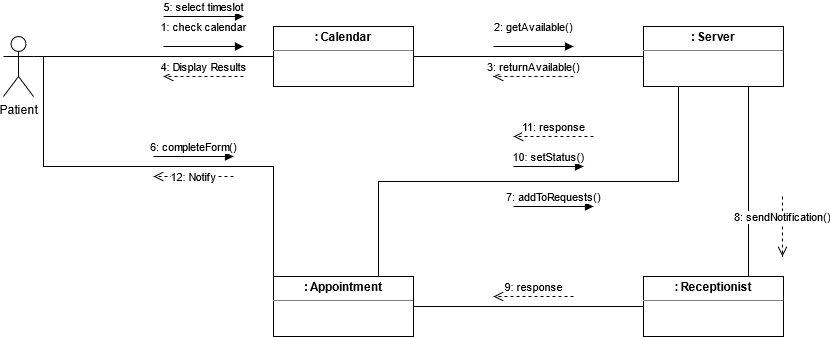

The diagram above was exported from draw.io. Its source (the exported page's mxGraphModel, read from the mxfile embedded in the PNG):
<mxGraphModel dx="2224" dy="533" grid="1" gridSize="10" guides="1" tooltips="1" connect="1" arrows="1" fold="1" page="1" pageScale="1" pageWidth="850" pageHeight="1100" math="0" shadow="0">
  <root>
    <mxCell id="0" />
    <mxCell id="1" parent="0" />
    <mxCell id="YvHhTOb_xCVvnGwB38I_-16" style="edgeStyle=orthogonalEdgeStyle;rounded=0;orthogonalLoop=1;jettySize=auto;html=1;exitX=1;exitY=0.5;exitDx=0;exitDy=0;entryX=0;entryY=0.5;entryDx=0;entryDy=0;endArrow=none;endFill=0;" parent="1" source="YvHhTOb_xCVvnGwB38I_-2" target="YvHhTOb_xCVvnGwB38I_-8" edge="1">
      <mxGeometry relative="1" as="geometry" />
    </mxCell>
    <mxCell id="YvHhTOb_xCVvnGwB38I_-2" value="&lt;p style=&quot;margin: 0px ; margin-top: 4px ; text-align: center&quot;&gt;&lt;b&gt;: Calendar&lt;br&gt;&lt;/b&gt;&lt;/p&gt;&lt;hr size=&quot;1&quot;&gt;&lt;div style=&quot;height: 2px&quot; align=&quot;center&quot;&gt;&lt;br&gt;&lt;/div&gt;" style="verticalAlign=top;align=left;overflow=fill;fontSize=12;fontFamily=Helvetica;html=1;" parent="1" vertex="1">
      <mxGeometry x="270" y="50" width="140" height="60" as="geometry" />
    </mxCell>
    <mxCell id="YvHhTOb_xCVvnGwB38I_-14" style="edgeStyle=orthogonalEdgeStyle;rounded=0;orthogonalLoop=1;jettySize=auto;html=1;exitX=1;exitY=0.3333333333333333;exitDx=0;exitDy=0;exitPerimeter=0;entryX=0;entryY=0.5;entryDx=0;entryDy=0;endArrow=none;endFill=0;" parent="1" source="YvHhTOb_xCVvnGwB38I_-3" target="YvHhTOb_xCVvnGwB38I_-2" edge="1">
      <mxGeometry relative="1" as="geometry">
        <mxPoint x="55" y="80" as="sourcePoint" />
        <Array as="points">
          <mxPoint x="30" y="80" />
        </Array>
      </mxGeometry>
    </mxCell>
    <mxCell id="YvHhTOb_xCVvnGwB38I_-3" value="Patient" style="shape=umlActor;verticalLabelPosition=bottom;verticalAlign=top;html=1;" parent="1" vertex="1">
      <mxGeometry y="60" width="30" height="60" as="geometry" />
    </mxCell>
    <mxCell id="YvHhTOb_xCVvnGwB38I_-27" style="edgeStyle=orthogonalEdgeStyle;rounded=0;orthogonalLoop=1;jettySize=auto;html=1;exitX=0.75;exitY=1;exitDx=0;exitDy=0;entryX=0.75;entryY=0;entryDx=0;entryDy=0;endArrow=none;endFill=0;" parent="1" source="YvHhTOb_xCVvnGwB38I_-8" target="YvHhTOb_xCVvnGwB38I_-20" edge="1">
      <mxGeometry relative="1" as="geometry">
        <Array as="points">
          <mxPoint x="745" y="270" />
          <mxPoint x="745" y="270" />
        </Array>
      </mxGeometry>
    </mxCell>
    <mxCell id="YvHhTOb_xCVvnGwB38I_-8" value="&lt;p style=&quot;margin: 0px ; margin-top: 4px ; text-align: center&quot;&gt;&lt;b&gt;: Server&lt;br&gt;&lt;/b&gt;&lt;/p&gt;&lt;hr size=&quot;1&quot;&gt;&lt;div style=&quot;height: 2px&quot; align=&quot;center&quot;&gt;&lt;br&gt;&lt;/div&gt;" style="verticalAlign=top;align=left;overflow=fill;fontSize=12;fontFamily=Helvetica;html=1;" parent="1" vertex="1">
      <mxGeometry x="640" y="50" width="140" height="60" as="geometry" />
    </mxCell>
    <mxCell id="YvHhTOb_xCVvnGwB38I_-15" value="2: getAvailable() " style="html=1;verticalAlign=bottom;endArrow=block;" parent="1" edge="1">
      <mxGeometry y="10" width="80" relative="1" as="geometry">
        <mxPoint x="490" y="70" as="sourcePoint" />
        <mxPoint x="570" y="70" as="targetPoint" />
        <mxPoint as="offset" />
      </mxGeometry>
    </mxCell>
    <mxCell id="YvHhTOb_xCVvnGwB38I_-35" style="edgeStyle=orthogonalEdgeStyle;rounded=0;orthogonalLoop=1;jettySize=auto;html=1;exitX=0.75;exitY=0;exitDx=0;exitDy=0;entryX=0.25;entryY=1;entryDx=0;entryDy=0;endArrow=none;endFill=0;" parent="1" source="YvHhTOb_xCVvnGwB38I_-19" target="YvHhTOb_xCVvnGwB38I_-8" edge="1">
      <mxGeometry relative="1" as="geometry" />
    </mxCell>
    <mxCell id="3Lrxs9XbvojYMjzYvqn9-1" style="edgeStyle=orthogonalEdgeStyle;rounded=0;orthogonalLoop=1;jettySize=auto;html=1;exitX=0;exitY=0;exitDx=0;exitDy=0;endArrow=none;endFill=0;" parent="1" source="YvHhTOb_xCVvnGwB38I_-19" edge="1">
      <mxGeometry relative="1" as="geometry">
        <mxPoint x="40" y="80" as="targetPoint" />
      </mxGeometry>
    </mxCell>
    <mxCell id="YvHhTOb_xCVvnGwB38I_-19" value="&lt;p style=&quot;margin: 0px ; margin-top: 4px ; text-align: center&quot;&gt;&lt;b&gt;: Appointment&lt;/b&gt;&lt;br&gt;&lt;/p&gt;&lt;hr size=&quot;1&quot;&gt;&lt;div style=&quot;height: 2px&quot;&gt;&lt;/div&gt;" style="verticalAlign=top;align=left;overflow=fill;fontSize=12;fontFamily=Helvetica;html=1;" parent="1" vertex="1">
      <mxGeometry x="270" y="300" width="140" height="60" as="geometry" />
    </mxCell>
    <mxCell id="YvHhTOb_xCVvnGwB38I_-30" style="edgeStyle=orthogonalEdgeStyle;rounded=0;orthogonalLoop=1;jettySize=auto;html=1;exitX=0;exitY=0.5;exitDx=0;exitDy=0;entryX=1;entryY=0.5;entryDx=0;entryDy=0;endArrow=none;endFill=0;" parent="1" source="YvHhTOb_xCVvnGwB38I_-20" target="YvHhTOb_xCVvnGwB38I_-19" edge="1">
      <mxGeometry relative="1" as="geometry" />
    </mxCell>
    <mxCell id="YvHhTOb_xCVvnGwB38I_-20" value="&lt;p style=&quot;margin: 0px ; margin-top: 4px ; text-align: center&quot;&gt;&lt;b&gt;: Receptionist&lt;/b&gt;&lt;br&gt;&lt;/p&gt;&lt;hr size=&quot;1&quot;&gt;&lt;div style=&quot;height: 2px&quot;&gt;&lt;/div&gt;" style="verticalAlign=top;align=left;overflow=fill;fontSize=12;fontFamily=Helvetica;html=1;" parent="1" vertex="1">
      <mxGeometry x="640" y="300" width="140" height="60" as="geometry" />
    </mxCell>
    <mxCell id="YvHhTOb_xCVvnGwB38I_-21" value="3: returnAvailable()" style="html=1;verticalAlign=bottom;endArrow=open;dashed=1;endSize=8;" parent="1" edge="1">
      <mxGeometry relative="1" as="geometry">
        <mxPoint x="570" y="100" as="sourcePoint" />
        <mxPoint x="490" y="100" as="targetPoint" />
      </mxGeometry>
    </mxCell>
    <mxCell id="YvHhTOb_xCVvnGwB38I_-22" value="1: check calendar " style="html=1;verticalAlign=bottom;endArrow=block;" parent="1" edge="1">
      <mxGeometry y="10" width="80" relative="1" as="geometry">
        <mxPoint x="160" y="70" as="sourcePoint" />
        <mxPoint x="240" y="70" as="targetPoint" />
        <mxPoint as="offset" />
      </mxGeometry>
    </mxCell>
    <mxCell id="YvHhTOb_xCVvnGwB38I_-23" value="4: Display Results" style="html=1;verticalAlign=bottom;endArrow=open;dashed=1;endSize=8;" parent="1" edge="1">
      <mxGeometry relative="1" as="geometry">
        <mxPoint x="240" y="100" as="sourcePoint" />
        <mxPoint x="160" y="100" as="targetPoint" />
      </mxGeometry>
    </mxCell>
    <mxCell id="YvHhTOb_xCVvnGwB38I_-24" value="5: select timeslot" style="html=1;verticalAlign=bottom;endArrow=block;" parent="1" edge="1">
      <mxGeometry width="80" relative="1" as="geometry">
        <mxPoint x="160" y="40" as="sourcePoint" />
        <mxPoint x="240" y="40" as="targetPoint" />
      </mxGeometry>
    </mxCell>
    <mxCell id="YvHhTOb_xCVvnGwB38I_-26" value="7: addToRequests()" style="html=1;verticalAlign=bottom;endArrow=block;" parent="1" edge="1">
      <mxGeometry width="80" relative="1" as="geometry">
        <mxPoint x="510" y="230" as="sourcePoint" />
        <mxPoint x="590" y="230" as="targetPoint" />
      </mxGeometry>
    </mxCell>
    <mxCell id="YvHhTOb_xCVvnGwB38I_-29" value="8: sendNotification()" style="html=1;verticalAlign=bottom;endArrow=open;dashed=1;endSize=8;" parent="1" edge="1">
      <mxGeometry relative="1" as="geometry">
        <mxPoint x="779" y="220" as="sourcePoint" />
        <mxPoint x="779" y="280" as="targetPoint" />
      </mxGeometry>
    </mxCell>
    <mxCell id="YvHhTOb_xCVvnGwB38I_-36" value="10: setStatus()" style="html=1;verticalAlign=bottom;endArrow=block;" parent="1" edge="1">
      <mxGeometry width="80" relative="1" as="geometry">
        <mxPoint x="510" y="190" as="sourcePoint" />
        <mxPoint x="580" y="190" as="targetPoint" />
        <Array as="points">
          <mxPoint x="540" y="190" />
        </Array>
      </mxGeometry>
    </mxCell>
    <mxCell id="YvHhTOb_xCVvnGwB38I_-38" value="11: response" style="html=1;verticalAlign=bottom;endArrow=open;dashed=1;endSize=8;" parent="1" edge="1">
      <mxGeometry relative="1" as="geometry">
        <mxPoint x="590" y="160" as="sourcePoint" />
        <mxPoint x="510" y="160" as="targetPoint" />
        <mxPoint as="offset" />
      </mxGeometry>
    </mxCell>
    <mxCell id="YvHhTOb_xCVvnGwB38I_-39" value="12: Notify" style="html=1;verticalAlign=bottom;endArrow=open;dashed=1;endSize=8;" parent="1" edge="1">
      <mxGeometry y="10" relative="1" as="geometry">
        <mxPoint x="230" y="200" as="sourcePoint" />
        <mxPoint x="150" y="200" as="targetPoint" />
        <mxPoint as="offset" />
      </mxGeometry>
    </mxCell>
    <mxCell id="vHAeGhoZDBjJVRFo_JXY-1" value="9: response" style="html=1;verticalAlign=bottom;endArrow=open;dashed=1;endSize=8;" parent="1" edge="1">
      <mxGeometry relative="1" as="geometry">
        <mxPoint x="570" y="320" as="sourcePoint" />
        <mxPoint x="490" y="320" as="targetPoint" />
      </mxGeometry>
    </mxCell>
    <mxCell id="gYUUckSLKoKtzKCz1Nqa-1" value="6: completeForm()" style="html=1;verticalAlign=bottom;endArrow=block;" parent="1" edge="1">
      <mxGeometry width="80" relative="1" as="geometry">
        <mxPoint x="150" y="180" as="sourcePoint" />
        <mxPoint x="230" y="180" as="targetPoint" />
      </mxGeometry>
    </mxCell>
  </root>
</mxGraphModel>